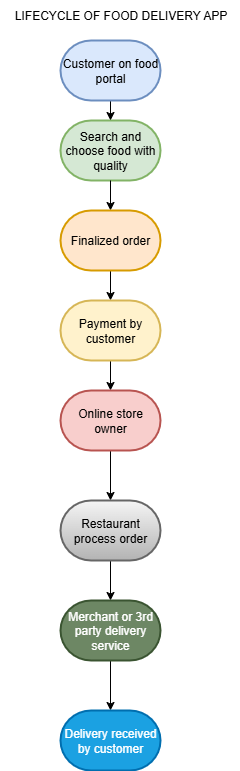

The diagram above was exported from draw.io. Its source (the exported page's mxGraphModel, read from the mxfile embedded in the PNG):
<mxGraphModel dx="786" dy="451" grid="1" gridSize="10" guides="1" tooltips="1" connect="1" arrows="1" fold="1" page="1" pageScale="1" pageWidth="850" pageHeight="1100" math="0" shadow="0">
  <root>
    <mxCell id="0" />
    <mxCell id="1" parent="0" />
    <mxCell id="Aa5tK2qMFDOzVSUL9uKL-22" value="" style="edgeStyle=orthogonalEdgeStyle;rounded=0;orthogonalLoop=1;jettySize=auto;html=1;" edge="1" parent="1" source="Aa5tK2qMFDOzVSUL9uKL-14" target="Aa5tK2qMFDOzVSUL9uKL-15">
      <mxGeometry relative="1" as="geometry" />
    </mxCell>
    <mxCell id="Aa5tK2qMFDOzVSUL9uKL-14" value="Customer on food portal" style="strokeWidth=2;html=1;shape=mxgraph.flowchart.terminator;whiteSpace=wrap;fillColor=#dae8fc;strokeColor=#6c8ebf;" vertex="1" parent="1">
      <mxGeometry x="330" y="50" width="100" height="60" as="geometry" />
    </mxCell>
    <mxCell id="Aa5tK2qMFDOzVSUL9uKL-24" value="" style="edgeStyle=orthogonalEdgeStyle;rounded=0;orthogonalLoop=1;jettySize=auto;html=1;" edge="1" parent="1" source="Aa5tK2qMFDOzVSUL9uKL-16" target="Aa5tK2qMFDOzVSUL9uKL-17">
      <mxGeometry relative="1" as="geometry" />
    </mxCell>
    <mxCell id="Aa5tK2qMFDOzVSUL9uKL-15" value="Search and choose food with quality" style="strokeWidth=2;html=1;shape=mxgraph.flowchart.terminator;whiteSpace=wrap;fillColor=#d5e8d4;strokeColor=#82b366;" vertex="1" parent="1">
      <mxGeometry x="330" y="130" width="100" height="60" as="geometry" />
    </mxCell>
    <mxCell id="Aa5tK2qMFDOzVSUL9uKL-28" value="" style="edgeStyle=orthogonalEdgeStyle;rounded=0;orthogonalLoop=1;jettySize=auto;html=1;" edge="1" parent="1" source="Aa5tK2qMFDOzVSUL9uKL-17" target="Aa5tK2qMFDOzVSUL9uKL-18">
      <mxGeometry relative="1" as="geometry" />
    </mxCell>
    <mxCell id="Aa5tK2qMFDOzVSUL9uKL-17" value="Payment by customer" style="strokeWidth=2;html=1;shape=mxgraph.flowchart.terminator;whiteSpace=wrap;fillColor=#fff2cc;strokeColor=#d6b656;" vertex="1" parent="1">
      <mxGeometry x="330" y="310" width="100" height="60" as="geometry" />
    </mxCell>
    <mxCell id="Aa5tK2qMFDOzVSUL9uKL-29" value="" style="edgeStyle=orthogonalEdgeStyle;rounded=0;orthogonalLoop=1;jettySize=auto;html=1;" edge="1" parent="1" source="Aa5tK2qMFDOzVSUL9uKL-18" target="Aa5tK2qMFDOzVSUL9uKL-19">
      <mxGeometry relative="1" as="geometry" />
    </mxCell>
    <mxCell id="Aa5tK2qMFDOzVSUL9uKL-18" value="Online store owner" style="strokeWidth=2;html=1;shape=mxgraph.flowchart.terminator;whiteSpace=wrap;fillColor=#f8cecc;strokeColor=#b85450;" vertex="1" parent="1">
      <mxGeometry x="330" y="400" width="100" height="60" as="geometry" />
    </mxCell>
    <mxCell id="Aa5tK2qMFDOzVSUL9uKL-30" value="" style="edgeStyle=orthogonalEdgeStyle;rounded=0;orthogonalLoop=1;jettySize=auto;html=1;" edge="1" parent="1" source="Aa5tK2qMFDOzVSUL9uKL-19" target="Aa5tK2qMFDOzVSUL9uKL-20">
      <mxGeometry relative="1" as="geometry" />
    </mxCell>
    <mxCell id="Aa5tK2qMFDOzVSUL9uKL-19" value="Restaurant process order" style="strokeWidth=2;html=1;shape=mxgraph.flowchart.terminator;whiteSpace=wrap;fillColor=#f5f5f5;gradientColor=#b3b3b3;strokeColor=#666666;" vertex="1" parent="1">
      <mxGeometry x="330" y="510" width="100" height="60" as="geometry" />
    </mxCell>
    <mxCell id="Aa5tK2qMFDOzVSUL9uKL-31" value="" style="edgeStyle=orthogonalEdgeStyle;rounded=0;orthogonalLoop=1;jettySize=auto;html=1;" edge="1" parent="1" source="Aa5tK2qMFDOzVSUL9uKL-20" target="Aa5tK2qMFDOzVSUL9uKL-21">
      <mxGeometry relative="1" as="geometry" />
    </mxCell>
    <mxCell id="Aa5tK2qMFDOzVSUL9uKL-20" value="Merchant or 3rd party delivery service" style="strokeWidth=2;html=1;shape=mxgraph.flowchart.terminator;whiteSpace=wrap;fillColor=#6d8764;fontColor=#ffffff;strokeColor=#3A5431;" vertex="1" parent="1">
      <mxGeometry x="330" y="610" width="100" height="60" as="geometry" />
    </mxCell>
    <mxCell id="Aa5tK2qMFDOzVSUL9uKL-21" value="Delivery received by customer" style="strokeWidth=2;html=1;shape=mxgraph.flowchart.terminator;whiteSpace=wrap;fillColor=#1ba1e2;fontColor=#ffffff;strokeColor=#006EAF;" vertex="1" parent="1">
      <mxGeometry x="330" y="720" width="100" height="60" as="geometry" />
    </mxCell>
    <mxCell id="Aa5tK2qMFDOzVSUL9uKL-25" value="" style="edgeStyle=orthogonalEdgeStyle;rounded=0;orthogonalLoop=1;jettySize=auto;html=1;" edge="1" parent="1" source="Aa5tK2qMFDOzVSUL9uKL-15" target="Aa5tK2qMFDOzVSUL9uKL-16">
      <mxGeometry relative="1" as="geometry">
        <mxPoint x="380" y="160" as="sourcePoint" />
        <mxPoint x="380" y="280" as="targetPoint" />
      </mxGeometry>
    </mxCell>
    <mxCell id="Aa5tK2qMFDOzVSUL9uKL-16" value="Finalized order" style="strokeWidth=2;html=1;shape=mxgraph.flowchart.terminator;whiteSpace=wrap;fillColor=#ffe6cc;strokeColor=#d79b00;" vertex="1" parent="1">
      <mxGeometry x="330" y="220" width="100" height="60" as="geometry" />
    </mxCell>
    <mxCell id="Aa5tK2qMFDOzVSUL9uKL-32" value="LIFECYCLE OF FOOD DELIVERY APP" style="text;html=1;align=center;verticalAlign=middle;resizable=0;points=[];autosize=1;fillColor=none;" vertex="1" parent="1">
      <mxGeometry x="270" y="10" width="240" height="30" as="geometry" />
    </mxCell>
  </root>
</mxGraphModel>